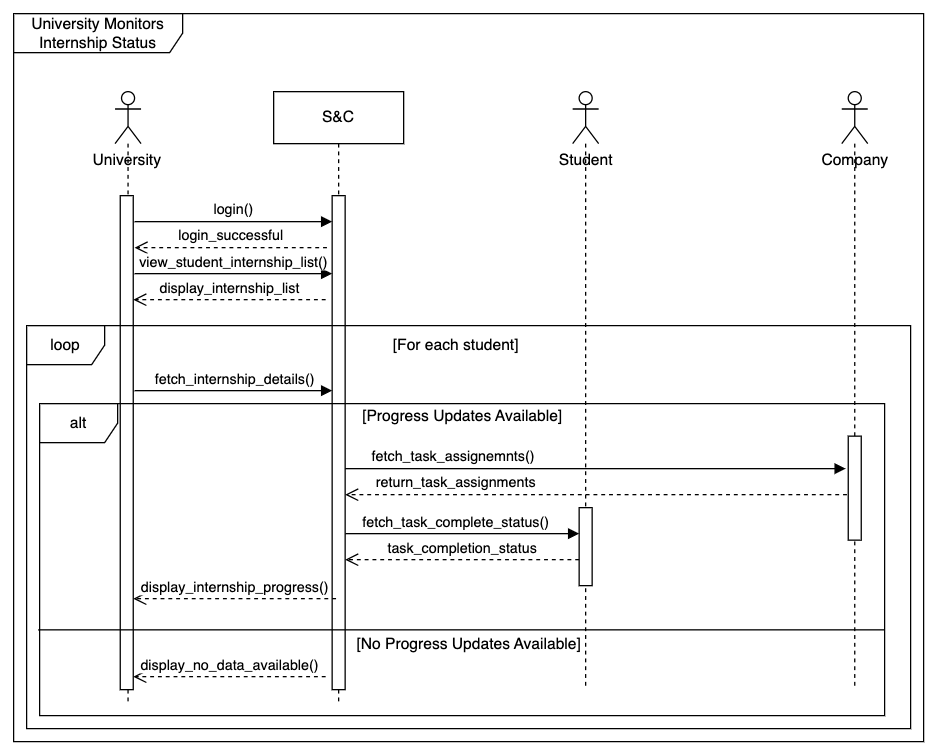

The diagram above was exported from draw.io. Its source (the exported page's mxGraphModel, read from the mxfile embedded in the PNG):
<mxGraphModel dx="1986" dy="717" grid="1" gridSize="10" guides="1" tooltips="1" connect="1" arrows="1" fold="1" page="1" pageScale="1" pageWidth="850" pageHeight="1100" math="0" shadow="0">
  <root>
    <mxCell id="0" />
    <mxCell id="1" parent="0" />
    <mxCell id="2" value="University Monitors Internship Status" style="shape=umlFrame;whiteSpace=wrap;html=1;pointerEvents=0;width=130;height=30;" vertex="1" parent="1">
      <mxGeometry y="3060" width="700" height="560" as="geometry" />
    </mxCell>
    <mxCell id="3" value="" style="shape=umlLifeline;perimeter=lifelinePerimeter;whiteSpace=wrap;html=1;container=1;dropTarget=0;collapsible=0;recursiveResize=0;outlineConnect=0;portConstraint=eastwest;newEdgeStyle={&quot;curved&quot;:0,&quot;rounded&quot;:0};participant=umlActor;" vertex="1" parent="1">
      <mxGeometry x="78" y="3120" width="20" height="470" as="geometry" />
    </mxCell>
    <mxCell id="4" value="" style="html=1;points=[[0,0,0,0,5],[0,1,0,0,-5],[1,0,0,0,5],[1,1,0,0,-5]];perimeter=orthogonalPerimeter;outlineConnect=0;targetShapes=umlLifeline;portConstraint=eastwest;newEdgeStyle={&quot;curved&quot;:0,&quot;rounded&quot;:0};" vertex="1" parent="3">
      <mxGeometry x="4" y="80" width="10" height="380" as="geometry" />
    </mxCell>
    <mxCell id="5" value="University" style="text;html=1;align=center;verticalAlign=middle;resizable=0;points=[];autosize=1;strokeColor=none;fillColor=none;" vertex="1" parent="1">
      <mxGeometry x="47" y="3158" width="80" height="30" as="geometry" />
    </mxCell>
    <mxCell id="6" value="S&amp;amp;C" style="shape=umlLifeline;perimeter=lifelinePerimeter;whiteSpace=wrap;html=1;container=1;dropTarget=0;collapsible=0;recursiveResize=0;outlineConnect=0;portConstraint=eastwest;newEdgeStyle={&quot;curved&quot;:0,&quot;rounded&quot;:0};" vertex="1" parent="1">
      <mxGeometry x="200" y="3120" width="100" height="470" as="geometry" />
    </mxCell>
    <mxCell id="7" value="" style="html=1;points=[[0,0,0,0,5],[0,1,0,0,-5],[1,0,0,0,5],[1,1,0,0,-5]];perimeter=orthogonalPerimeter;outlineConnect=0;targetShapes=umlLifeline;portConstraint=eastwest;newEdgeStyle={&quot;curved&quot;:0,&quot;rounded&quot;:0};" vertex="1" parent="6">
      <mxGeometry x="45" y="80" width="10" height="380" as="geometry" />
    </mxCell>
    <mxCell id="8" value="" style="shape=umlLifeline;perimeter=lifelinePerimeter;whiteSpace=wrap;html=1;container=1;dropTarget=0;collapsible=0;recursiveResize=0;outlineConnect=0;portConstraint=eastwest;newEdgeStyle={&quot;curved&quot;:0,&quot;rounded&quot;:0};participant=umlActor;" vertex="1" parent="1">
      <mxGeometry x="430" y="3120" width="20" height="460" as="geometry" />
    </mxCell>
    <mxCell id="9" value="" style="html=1;points=[[0,0,0,0,5],[0,1,0,0,-5],[1,0,0,0,5],[1,1,0,0,-5]];perimeter=orthogonalPerimeter;outlineConnect=0;targetShapes=umlLifeline;portConstraint=eastwest;newEdgeStyle={&quot;curved&quot;:0,&quot;rounded&quot;:0};" vertex="1" parent="8">
      <mxGeometry x="5" y="320" width="10" height="60" as="geometry" />
    </mxCell>
    <mxCell id="10" value="Student" style="text;html=1;align=center;verticalAlign=middle;resizable=0;points=[];autosize=1;strokeColor=none;fillColor=none;" vertex="1" parent="1">
      <mxGeometry x="410" y="3158" width="60" height="30" as="geometry" />
    </mxCell>
    <mxCell id="11" value="" style="shape=umlLifeline;perimeter=lifelinePerimeter;whiteSpace=wrap;html=1;container=1;dropTarget=0;collapsible=0;recursiveResize=0;outlineConnect=0;portConstraint=eastwest;newEdgeStyle={&quot;curved&quot;:0,&quot;rounded&quot;:0};participant=umlActor;" vertex="1" parent="1">
      <mxGeometry x="637" y="3120" width="20" height="460" as="geometry" />
    </mxCell>
    <mxCell id="12" value="Company" style="text;html=1;align=center;verticalAlign=middle;resizable=0;points=[];autosize=1;strokeColor=none;fillColor=none;" vertex="1" parent="1">
      <mxGeometry x="612" y="3158" width="70" height="30" as="geometry" />
    </mxCell>
    <mxCell id="13" value="login()" style="html=1;verticalAlign=bottom;endArrow=block;curved=0;rounded=0;" edge="1" parent="1">
      <mxGeometry width="80" relative="1" as="geometry">
        <mxPoint x="93" y="3220" as="sourcePoint" />
        <mxPoint x="245" y="3220" as="targetPoint" />
      </mxGeometry>
    </mxCell>
    <mxCell id="14" value="login_successful" style="html=1;verticalAlign=bottom;endArrow=open;dashed=1;endSize=8;curved=0;rounded=0;" edge="1" parent="1">
      <mxGeometry relative="1" as="geometry">
        <mxPoint x="241" y="3240" as="sourcePoint" />
        <mxPoint x="93" y="3240" as="targetPoint" />
      </mxGeometry>
    </mxCell>
    <mxCell id="15" value="view_student_internship_list()" style="html=1;verticalAlign=bottom;endArrow=block;curved=0;rounded=0;" edge="1" target="7" parent="1">
      <mxGeometry width="80" relative="1" as="geometry">
        <mxPoint x="93" y="3260" as="sourcePoint" />
        <mxPoint x="240" y="3260" as="targetPoint" />
      </mxGeometry>
    </mxCell>
    <mxCell id="16" value="display_internship_list" style="html=1;verticalAlign=bottom;endArrow=open;dashed=1;endSize=8;curved=0;rounded=0;" edge="1" target="4" parent="1">
      <mxGeometry relative="1" as="geometry">
        <mxPoint x="240" y="3280" as="sourcePoint" />
        <mxPoint x="175" y="3280" as="targetPoint" />
      </mxGeometry>
    </mxCell>
    <mxCell id="17" value="loop" style="shape=umlFrame;whiteSpace=wrap;html=1;pointerEvents=0;" vertex="1" parent="1">
      <mxGeometry x="10" y="3300" width="680" height="310" as="geometry" />
    </mxCell>
    <mxCell id="18" value="[For each student]" style="text;html=1;align=center;verticalAlign=middle;resizable=0;points=[];autosize=1;strokeColor=none;fillColor=none;" vertex="1" parent="1">
      <mxGeometry x="280" y="3300" width="120" height="30" as="geometry" />
    </mxCell>
    <mxCell id="19" value="fetch_internship_details()" style="html=1;verticalAlign=bottom;endArrow=block;curved=0;rounded=0;" edge="1" parent="1">
      <mxGeometry x="0.0048" width="80" relative="1" as="geometry">
        <mxPoint x="93" y="3350" as="sourcePoint" />
        <mxPoint x="245" y="3350" as="targetPoint" />
        <mxPoint as="offset" />
      </mxGeometry>
    </mxCell>
    <mxCell id="20" value="alt" style="shape=umlFrame;whiteSpace=wrap;html=1;pointerEvents=0;" vertex="1" parent="1">
      <mxGeometry x="20" y="3360" width="650" height="240" as="geometry" />
    </mxCell>
    <mxCell id="21" value="[Progress Updates Available]" style="text;html=1;align=center;verticalAlign=middle;resizable=0;points=[];autosize=1;strokeColor=none;fillColor=none;" vertex="1" parent="1">
      <mxGeometry x="255" y="3355" width="180" height="30" as="geometry" />
    </mxCell>
    <mxCell id="22" value="fetch_task_assignemnts()" style="html=1;verticalAlign=bottom;endArrow=block;curved=0;rounded=0;" edge="1" parent="1">
      <mxGeometry x="-0.5658" width="80" relative="1" as="geometry">
        <mxPoint x="255" y="3410" as="sourcePoint" />
        <mxPoint x="640" y="3410" as="targetPoint" />
        <mxPoint as="offset" />
      </mxGeometry>
    </mxCell>
    <mxCell id="23" value="return_task_assignments" style="html=1;verticalAlign=bottom;endArrow=open;dashed=1;endSize=8;curved=0;rounded=0;" edge="1" target="7" parent="1">
      <mxGeometry x="0.5663" relative="1" as="geometry">
        <mxPoint x="647" y="3430" as="sourcePoint" />
        <mxPoint x="567" y="3430" as="targetPoint" />
        <mxPoint as="offset" />
      </mxGeometry>
    </mxCell>
    <mxCell id="24" value="" style="html=1;points=[[0,0,0,0,5],[0,1,0,0,-5],[1,0,0,0,5],[1,1,0,0,-5]];perimeter=orthogonalPerimeter;outlineConnect=0;targetShapes=umlLifeline;portConstraint=eastwest;newEdgeStyle={&quot;curved&quot;:0,&quot;rounded&quot;:0};" vertex="1" parent="1">
      <mxGeometry x="642" y="3385" width="10" height="80" as="geometry" />
    </mxCell>
    <mxCell id="25" value="fetch_task_complete_status()" style="html=1;verticalAlign=bottom;endArrow=block;curved=0;rounded=0;" edge="1" target="9" parent="1">
      <mxGeometry x="-0.057" width="80" relative="1" as="geometry">
        <mxPoint x="255.25" y="3460" as="sourcePoint" />
        <mxPoint x="335.25" y="3460" as="targetPoint" />
        <mxPoint as="offset" />
      </mxGeometry>
    </mxCell>
    <mxCell id="26" value="task_completion_status" style="html=1;verticalAlign=bottom;endArrow=open;dashed=1;endSize=8;curved=0;rounded=0;" edge="1" target="7" parent="1">
      <mxGeometry relative="1" as="geometry">
        <mxPoint x="435" y="3480" as="sourcePoint" />
        <mxPoint x="355" y="3480" as="targetPoint" />
        <mxPoint as="offset" />
      </mxGeometry>
    </mxCell>
    <mxCell id="27" value="display_internship_progress()" style="html=1;verticalAlign=bottom;endArrow=open;dashed=1;endSize=8;curved=0;rounded=0;" edge="1" target="4" parent="1">
      <mxGeometry relative="1" as="geometry">
        <mxPoint x="248" y="3510" as="sourcePoint" />
        <mxPoint x="168" y="3510" as="targetPoint" />
      </mxGeometry>
    </mxCell>
    <mxCell id="28" value="" style="line;strokeWidth=1;fillColor=none;align=left;verticalAlign=middle;spacingTop=-1;spacingLeft=3;spacingRight=3;rotatable=0;labelPosition=right;points=[];portConstraint=eastwest;strokeColor=inherit;" vertex="1" parent="1">
      <mxGeometry x="19" y="3530" width="651" height="8" as="geometry" />
    </mxCell>
    <mxCell id="29" value="[No Progress Updates Available]" style="text;html=1;align=center;verticalAlign=middle;resizable=0;points=[];autosize=1;strokeColor=none;fillColor=none;" vertex="1" parent="1">
      <mxGeometry x="250" y="3530" width="200" height="30" as="geometry" />
    </mxCell>
    <mxCell id="30" value="display_no_data_available()" style="html=1;verticalAlign=bottom;endArrow=open;dashed=1;endSize=8;curved=0;rounded=0;" edge="1" target="4" parent="1">
      <mxGeometry relative="1" as="geometry">
        <mxPoint x="240" y="3570" as="sourcePoint" />
        <mxPoint x="160" y="3570" as="targetPoint" />
      </mxGeometry>
    </mxCell>
  </root>
</mxGraphModel>